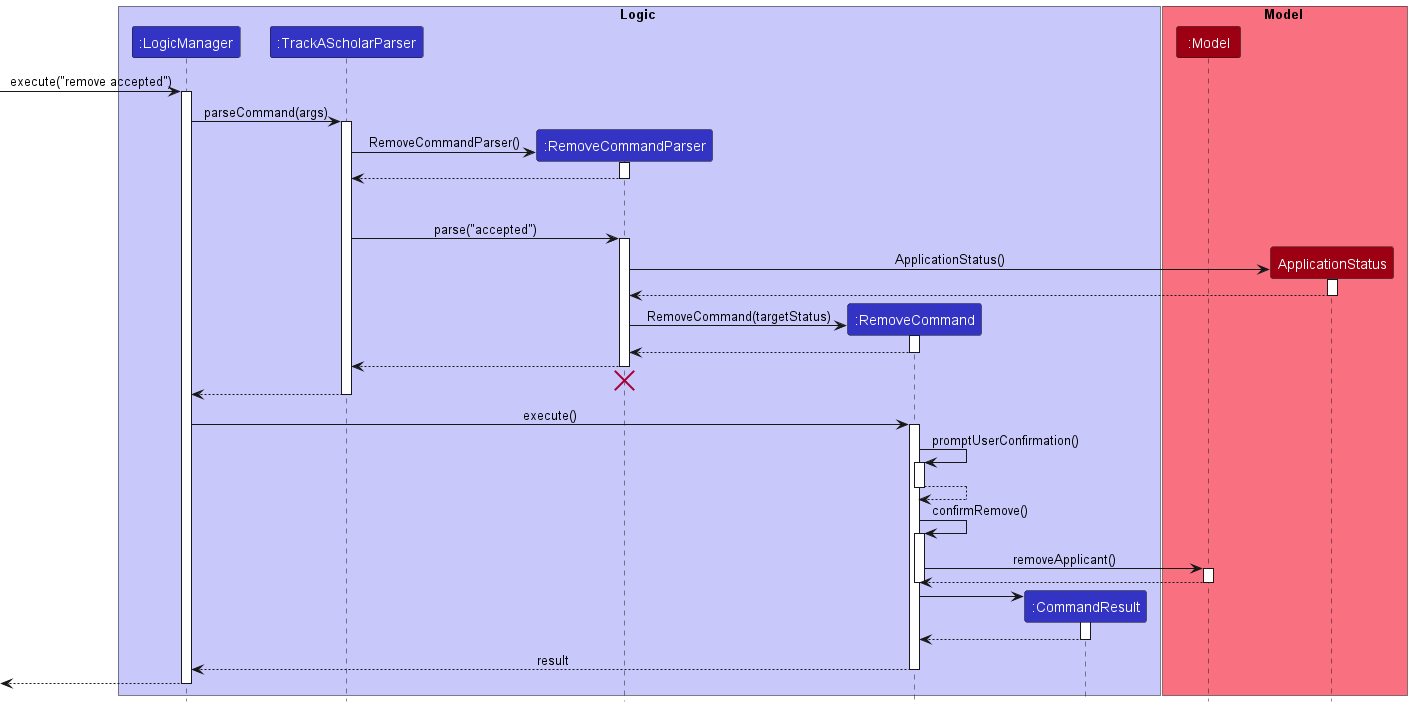

The diagram above was rendered by PlantUML. Its source (embedded in the PNG):
@startuml
!include style.puml


box Logic LOGIC_COLOR_T1
participant ":LogicManager" as LogicManager LOGIC_COLOR
participant ":TrackAScholarParser" as TrackAScholarParser LOGIC_COLOR
participant ":RemoveCommandParser" as RemoveCommandParser LOGIC_COLOR

participant ":RemoveCommand" as RemoveCommand LOGIC_COLOR
participant ":CommandResult" as CommandResult LOGIC_COLOR
end box

box Model MODEL_COLOR_T1
participant ":Model" as Model MODEL_COLOR
participant "ApplicationStatus" as ApplicationStatus MODEL_COLOR
end box

[-> LogicManager : execute("remove accepted")
activate LogicManager

LogicManager -> TrackAScholarParser : parseCommand(args)
activate TrackAScholarParser

create RemoveCommandParser
TrackAScholarParser -> RemoveCommandParser : RemoveCommandParser()
activate RemoveCommandParser

RemoveCommandParser --> TrackAScholarParser
deactivate RemoveCommandParser

'Hidden arrow to position the destroy marker below the end of the activation bar.
RemoveCommandParser -[hidden]-> TrackAScholarParser: BUFFER_MESSAGE

TrackAScholarParser -> RemoveCommandParser : parse("accepted")
activate RemoveCommandParser

create ApplicationStatus
RemoveCommandParser -> ApplicationStatus:ApplicationStatus()
activate ApplicationStatus

ApplicationStatus --> RemoveCommandParser
deactivate ApplicationStatus

create RemoveCommand
RemoveCommandParser -> RemoveCommand : RemoveCommand(targetStatus)
activate RemoveCommand

RemoveCommand --> RemoveCommandParser
deactivate RemoveCommand

RemoveCommandParser --> TrackAScholarParser
deactivate RemoveCommandParser

'Hidden arrow to position the destroy marker below the end of the activation bar.
RemoveCommandParser -[hidden]-> TrackAScholarParser
destroy RemoveCommandParser

TrackAScholarParser --> LogicManager
deactivate TrackAScholarParser

LogicManager -> RemoveCommand : execute()
activate RemoveCommand

RemoveCommand -> RemoveCommand : promptUserConfirmation()
activate RemoveCommand

RemoveCommand --> RemoveCommand
deactivate RemoveCommand

RemoveCommand -> RemoveCommand : confirmRemove()
activate RemoveCommand

RemoveCommand -> Model : removeApplicant()
activate Model

Model --> RemoveCommand
deactivate Model
deactivate RemoveCommand

create CommandResult
RemoveCommand -> CommandResult
activate CommandResult

CommandResult --> RemoveCommand
deactivate CommandResult

RemoveCommand --> LogicManager : result
deactivate RemoveCommand

[<--LogicManager
deactivate LogicManager
@enduml